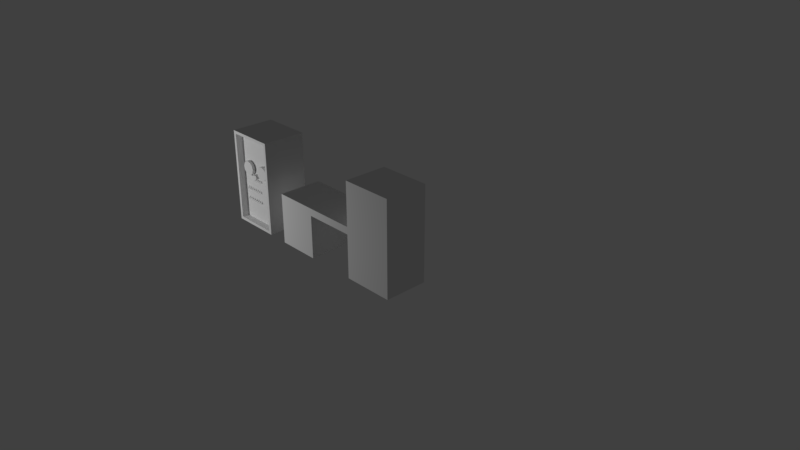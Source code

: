 # Source: computer.blend  (saved by Blender 2.78.0; exported with 4.5.12 LTS)
import bpy
from mathutils import Matrix  # noqa: F401  (used for matrix-valued properties, if any)

bpy.ops.wm.read_factory_settings(use_empty=True)
scene = bpy.context.scene
scene.name = 'Scene'

# ---- collections
col_collection_1 = bpy.data.collections.new('Collection 1'); scene.collection.children.link(col_collection_1)

# ---- materials (node trees are filled in below, after node groups)
mat_material = bpy.data.materials.new('Material')
mat_material.alpha_threshold = 0.0
mat_material.use_transparent_shadow = False
mat_material.roughness = 0.5
mat_material.line_color = (0.0, 0.0, 0.0, 1.0)

# ---- material node trees

# ---- world
world_world = bpy.data.worlds.new('World'); scene.world = world_world
world_world.color = (0.05088, 0.05088, 0.05088)
world_world.use_sun_shadow = False
world_world.sun_shadow_jitter_overblur = 0.0
world_world.cycles.sampling_method = 'MANUAL'

# ---- cameras
cam_camera = bpy.data.cameras.new('Camera')
cam_camera.clip_end = 100.0
cam_camera.lens = 35.0
cam_camera.sensor_width = 32.0
cam_camera.sensor_height = 18.0
cam_camera.ortho_scale = 7.314
cam_camera.dof.focus_distance = 0.0
cam_camera.dof.aperture_fstop = 128.0

# ---- lights
light_lamp = bpy.data.lights.new('Lamp', 'POINT')
light_lamp.transmission_factor = 0.0
light_lamp.cutoff_distance = 30.0
light_lamp.energy = 100.0
light_lamp.shadow_buffer_clip_start = 1.001
light_lamp.shadow_soft_size = 0.1
light_lamp.shadow_maximum_resolution = 0.006
light_lamp.use_absolute_resolution = True

# ---- meshes
me_cube_004 = bpy.data.meshes.new('Cube.004')
me_cube_004.from_pydata([(-1.96, -0.5, 0.04), (-1.34, -0.5, 0.04), (-1.96, -0.5, 0.3), (-1.34, -0.5, 0.3)], [], [(1, 3, 2, 0)])
me_cube_004.materials.append(mat_material)
me_cube_004.use_remesh_preserve_volume = False
me_cube_004.use_remesh_preserve_attributes = False
me_cube_004.use_mirror_vertex_groups = False
me_cube_004.update()
me_cube_002 = bpy.data.meshes.new('Cube.002')
me_cube_002.from_pydata([(-1.96, -0.5, 0.45), (-1.96, -0.5, 0.6), (-1.34, -0.5, 0.6), (-1.34, -0.5, 0.45), (-1.62, -0.5, 0.49), (-1.62, -0.53, 0.47), (-1.62, -0.5, 0.51), (-1.6, -0.53, 0.47), (-1.6, -0.5, 0.49), (-1.6, -0.5, 0.51), (-1.66, -0.5, 0.49), (-1.66, -0.53, 0.47), (-1.66, -0.5, 0.51), (-1.64, -0.53, 0.47), (-1.64, -0.5, 0.49), (-1.64, -0.5, 0.51), (-1.7, -0.5, 0.49), (-1.7, -0.53, 0.47), (-1.7, -0.5, 0.51), (-1.68, -0.53, 0.47), (-1.68, -0.5, 0.49), (-1.68, -0.5, 0.51), (-1.74, -0.5, 0.49), (-1.74, -0.53, 0.47), (-1.74, -0.5, 0.51), (-1.72, -0.53, 0.47), (-1.72, -0.5, 0.49), (-1.72, -0.5, 0.51), (-1.78, -0.5, 0.49), (-1.78, -0.53, 0.47), (-1.78, -0.5, 0.51), (-1.76, -0.53, 0.47), (-1.76, -0.5, 0.49), (-1.76, -0.5, 0.51), (-1.82, -0.5, 0.49), (-1.82, -0.53, 0.47), (-1.82, -0.5, 0.51), (-1.8, -0.53, 0.47), (-1.8, -0.5, 0.49), (-1.8, -0.5, 0.51), (-1.86, -0.5, 0.49), (-1.86, -0.53, 0.47), (-1.86, -0.5, 0.51), (-1.84, -0.53, 0.47), (-1.84, -0.5, 0.49), (-1.84, -0.5, 0.51), (-1.9, -0.5, 0.49), (-1.9, -0.53, 0.47), (-1.9, -0.5, 0.51), (-1.88, -0.53, 0.47), (-1.88, -0.5, 0.49), (-1.88, -0.5, 0.51), (-1.42, -0.5, 0.49), (-1.42, -0.53, 0.47), (-1.42, -0.5, 0.51), (-1.4, -0.53, 0.47), (-1.4, -0.5, 0.49), (-1.4, -0.5, 0.51), (-1.46, -0.5, 0.49), (-1.46, -0.53, 0.47), (-1.46, -0.5, 0.51), (-1.44, -0.53, 0.47), (-1.44, -0.5, 0.49), (-1.44, -0.5, 0.51), (-1.91, -0.5, 0.52), (-1.91, -0.5, 0.57), (-1.39, -0.5, 0.57), (-1.39, -0.5, 0.52), (-1.47, -0.5, 0.52), (-1.59, -0.5, 0.52), (-1.47, -0.5, 0.57), (-1.59, -0.5, 0.57)], [], [(69, 71, 65, 64), (8, 9, 7), (5, 6, 4), (4, 8, 7, 5), (9, 6, 5, 7), (14, 15, 13), (11, 12, 10), (10, 14, 13, 11), (15, 12, 11, 13), (20, 21, 19), (17, 18, 16), (16, 20, 19, 17), (21, 18, 17, 19), (26, 27, 25), (23, 24, 22), (22, 26, 25, 23), (27, 24, 23, 25), (32, 33, 31), (29, 30, 28), (28, 32, 31, 29), (33, 30, 29, 31), (38, 39, 37), (35, 36, 34), (34, 38, 37, 35), (39, 36, 35, 37), (44, 45, 43), (41, 42, 40), (40, 44, 43, 41), (45, 42, 41, 43), (50, 51, 49), (47, 48, 46), (46, 50, 49, 47), (51, 48, 47, 49), (56, 57, 55), (53, 54, 52), (52, 56, 55, 53), (57, 54, 53, 55), (62, 63, 61), (59, 60, 58), (58, 62, 61, 59), (63, 60, 59, 61), (64, 65, 1, 0), (66, 67, 3, 2), (67, 68, 69, 64, 0, 3), (65, 71, 70, 66, 2, 1), (67, 66, 70, 68), (68, 70, 71, 69)])
_uv = me_cube_002.uv_layers.new(name='UVMap')
_uv.uv.foreach_set('vector', [1.0, 0.75, 1.0, 0.875, 0.0, 0.875, 0.0, 0.75, 0.0, 0.0, 0.0, 0.0, 0.0, 0.0, 0.0, 0.0, 0.0, 0.0, 0.0, 0.0, 0.0, 0.0, 0.0, 0.0, 0.0, 0.0, 0.0, 0.0, 0.0, 0.0, 0.0, 0.0, 0.0, 0.0, 0.0, 0.0, 0.0, 0.0, 0.0, 0.0, 0.0, 0.0, 0.0, 0.0, 0.0, 0.0, 0.0, 0.0, 0.0, 0.0, 0.0, 0.0, 0.0, 0.0, 0.0, 0.0, 0.0, 0.0, 0.0, 0.0, 0.0, 0.0, 0.0, 0.0, 0.0, 0.0, 0.0, 0.0, 0.0, 0.0, 0.0, 0.0, 0.0, 0.0, 0.0, 0.0, 0.0, 0.0, 0.0, 0.0, 0.0, 0.0, 0.0, 0.0, 0.0, 0.0, 0.0, 0.0, 0.0, 0.0, 0.0, 0.0, 0.0, 0.0, 0.0, 0.0, 0.0, 0.0, 0.0, 0.0, 0.0, 0.0, 0.0, 0.0, 0.0, 0.0, 0.0, 0.0, 0.0, 0.0, 0.0, 0.0, 0.0, 0.0, 0.0, 0.0, 0.0, 0.0, 0.0, 0.0, 0.0, 0.0, 0.0, 0.0, 0.0, 0.0, 0.0, 0.0, 0.0, 0.0, 0.0, 0.0, 0.0, 0.0, 1.0, 0.0, 1.0, 1.0, 0.0, 1.0, 0.0, 0.0, 0.0, 0.0, 0.0, 0.0, 0.0, 0.0, 0.0, 0.0, 0.0, 0.0, 0.0, 0.0, 0.0, 0.0, 0.0, 0.0, 0.0, 0.0, 0.0, 0.0, 0.0, 0.0, 0.0, 0.0, 0.0, 0.0, 0.0, 0.0, 0.0, 0.0, 0.0, 0.0, 0.0, 0.0, 0.0, 0.0, 0.0, 0.0, 0.0, 0.0, 0.0, 0.0, 0.0, 0.0, 0.0, 0.0, 0.0, 0.0, 0.0, 0.0, 0.0, 0.0, 0.0, 0.0, 0.0, 0.0, 0.0, 0.0, 0.0, 0.0, 0.0, 0.0, 0.0, 0.0, 0.0, 0.0, 0.0, 0.0, 0.0, 0.0, 0.0, 0.0, 0.0, 0.0, 0.0, 0.0, 0.0, 0.0, 0.0, 0.0, 0.0, 0.0, 0.0, 0.0, 0.0, 0.0, 0.0, 0.0, 0.0, 0.0, 0.0, 0.0, 0.0, 0.0, 0.0, 0.0, 0.0, 0.0, 0.0, 0.0, 0.0, 0.0, 0.0, 0.0, 0.0, 0.0, 0.0, 0.0, 0.0, 0.0, 0.0, 0.0, 0.0, 0.0, 0.0, 0.0, 0.0, 0.0, 0.0, 0.0, 0.0, 0.0, 0.0, 0.0, 0.0, 0.0, 0.0, 0.0, 0.0, 0.0, 0.0, 0.0, 0.0, 0.0, 0.0, 0.0, 0.0, 0.0, 0.0, 0.0, 0.0, 0.0, 0.0, 0.0, 0.0, 0.0, 0.0, 0.0, 0.0, 0.0, 0.0, 0.0, 0.0, 0.0, 0.0, 0.0, 0.0, 0.0, 0.0, 0.0, 0.0, 0.0, 0.0, 0.0, 0.0, 0.0, 0.0, 0.0, 0.0, 0.0, 0.0, 0.0, 0.0, 0.0, 0.0, 0.0, 0.0, 0.0, 0.0, 0.0, 0.0, 0.0, 0.0, 0.0, 0.0, 0.0, 1.0, 0.625, 1.0, 0.75, 0.7656, 0.75, 0.7656, 0.625, 0.0, 0.0, 0.0, 0.0, 0.0, 0.0, 0.0, 0.0])
me_cube_002.materials.append(mat_material)
me_cube_002.use_remesh_preserve_volume = False
me_cube_002.use_remesh_preserve_attributes = False
me_cube_002.use_mirror_vertex_groups = False
me_cube_002.update()
me_circle = bpy.data.meshes.new('Circle')
me_circle.from_pydata([(-1.6, -2.0, 5.0), (-1.6, 2.0, 5.0), (4.6, 2.0, 5.0), (4.6, -2.0, 5.0), (0.0, 1.0, 5.5), (-0.5, 0.866, 5.5), (-0.866, 0.5, 5.5), (-1.0, -4.589e-07, 5.5), (-0.866, -0.5, 5.5), (-0.5, -0.866, 5.5), (-1.51e-07, -1.0, 5.5), (0.5, -0.866, 5.5), (0.866, -0.5, 5.5), (1.0, -8.802e-07, 5.5), (0.866, 0.5, 5.5), (0.5, 0.866, 5.5), (3.0, 1.0, 5.5), (2.5, 0.866, 5.5), (2.134, 0.5, 5.5), (2.0, -4.589e-07, 5.5), (2.134, -0.5, 5.5), (2.5, -0.866, 5.5), (3.0, -1.0, 5.5), (3.5, -0.866, 5.5), (3.866, -0.5, 5.5), (4.0, -8.802e-07, 5.5), (3.866, 0.5, 5.5), (3.5, 0.866, 5.5), (-1.987e-07, 1.0, 5.1), (-0.5, 0.866, 5.1), (-0.866, 0.5, 5.1), (-1.0, -5.042e-07, 5.1), (-0.866, -0.5, 5.1), (-0.5, -0.866, 5.1), (-3.497e-07, -1.0, 5.1), (0.5, -0.866, 5.1), (0.866, -0.5, 5.1), (1.0, -9.254e-07, 5.1), (0.866, 0.5, 5.1), (0.5, 0.866, 5.1), (3.0, 1.0, 5.1), (2.5, 0.866, 5.1), (2.134, 0.5, 5.1), (2.0, -5.042e-07, 5.1), (2.134, -0.5, 5.1), (2.5, -0.866, 5.1), (3.0, -1.0, 5.1), (3.5, -0.866, 5.1), (3.866, -0.5, 5.1), (4.0, -9.254e-07, 5.1), (3.866, 0.5, 5.1), (3.5, 0.866, 5.1), (1.2, -1.1, 5.6), (1.2, -0.6, 5.6), (1.2, -1.1, 4.8), (1.2, -0.6, 4.8), (1.8, -1.1, 5.6), (1.8, -0.6, 5.6), (1.8, -1.1, 4.8), (1.8, -0.6, 4.8), (0.8, -1.7, 5.3), (1.2, -1.5, 5.0), (0.8, -1.5, 5.0), (0.8, -1.3, 5.0), (1.0, -1.7, 5.3), (1.2, -1.7, 5.3), (1.0, -1.5, 5.0), (1.0, -1.3, 5.0), (1.2, -1.3, 5.0), (1.4, -1.7, 5.3), (1.4, -1.5, 5.0), (1.4, -1.3, 5.0), (1.6, -1.5, 5.0), (1.6, -1.7, 5.3), (1.6, -1.3, 5.0), (1.8, -1.7, 5.3), (1.8, -1.5, 5.0), (1.8, -1.3, 5.0), (2.0, -1.5, 5.0), (2.0, -1.7, 5.3), (2.0, -1.3, 5.0), (2.2, -1.7, 5.3), (2.2, -1.5, 5.0), (2.2, -1.3, 5.0), (3.4, -1.5, 5.0), (3.4, -1.7, 5.3), (3.4, -1.3, 5.0), (3.6, -1.7, 5.3), (3.6, -1.5, 5.0), (3.6, -1.3, 5.0), (3.8, -1.5, 5.0), (3.8, -1.7, 5.3), (3.8, -1.3, 5.0), (4.0, -1.7, 5.3), (4.0, -1.5, 5.0), (4.0, -1.3, 5.0), (0.1, -0.9, 5.2), (0.1, -0.9, 5.4), (3.0, -0.9, 5.2), (3.0, -0.9, 5.4)], [], [(3, 2, 1, 0), (17, 18, 19, 20, 21, 22, 23, 24, 25, 26, 27, 16), (5, 6, 7, 8, 9, 10, 11, 12, 13, 14, 15, 4), (41, 40, 51, 50, 49, 48, 47, 46, 45, 44, 43, 42), (29, 28, 39, 38, 37, 36, 35, 34, 33, 32, 31, 30), (4, 28, 29, 5), (19, 43, 44, 20), (12, 36, 37, 13), (27, 51, 40, 16), (5, 29, 30, 6), (20, 44, 45, 21), (13, 37, 38, 14), (6, 30, 31, 7), (21, 45, 46, 22), (14, 38, 39, 15), (7, 31, 32, 8), (22, 46, 47, 23), (15, 39, 28, 4), (8, 32, 33, 9), (23, 47, 48, 24), (16, 40, 41, 17), (9, 33, 34, 10), (24, 48, 49, 25), (17, 41, 42, 18), (10, 34, 35, 11), (25, 49, 50, 26), (18, 42, 43, 19), (11, 35, 36, 12), (26, 50, 51, 27), (52, 53, 55, 54), (60, 63, 62), (58, 59, 57, 56), (56, 57, 53, 52), (54, 58, 56, 52), (59, 55, 53, 57), (70, 71, 69), (66, 67, 64), (65, 68, 61), (62, 66, 64, 60), (67, 63, 60, 64), (61, 70, 69, 65), (71, 68, 65, 69), (76, 77, 75), (73, 74, 72), (72, 76, 75, 73), (77, 74, 73, 75), (82, 83, 81), (79, 80, 78), (78, 82, 81, 79), (83, 80, 79, 81), (88, 89, 87), (85, 86, 84), (84, 88, 87, 85), (89, 86, 85, 87), (94, 95, 93), (91, 92, 90), (90, 94, 93, 91), (95, 92, 91, 93), (96, 97, 99, 98)])
_uv = me_circle.uv_layers.new(name='UVMap')
_uv.uv.foreach_set('vector', [0.0, 0.0, 0.0, 0.0, 0.0, 0.0, 0.0, 0.0, 0.3168, 0.7499, 0.1829, 0.7499, 0.06695, 0.7165, -1.49e-08, 0.6585, 5.96e-08, 0.5915, 0.06695, 0.5335, 0.1829, 0.5001, 0.3168, 0.5001, 0.4328, 0.5335, 0.4997, 0.5915, 0.4997, 0.6585, 0.4328, 0.7165, 0.3168, 0.5001, 0.1829, 0.5001, 0.06695, 0.5335, -1.49e-08, 0.5915, 5.96e-08, 0.6585, 0.06695, 0.7165, 0.1829, 0.7499, 0.3168, 0.7499, 0.4328, 0.7165, 0.4997, 0.6585, 0.4997, 0.5915, 0.4328, 0.5335, 0.0, 0.0, 0.0, 0.0, 0.0, 0.0, 0.0, 0.0, 0.0, 0.0, 0.0, 0.0, 0.0, 0.0, 0.0, 0.0, 0.0, 0.0, 0.0, 0.0, 0.0, 0.0, 0.0, 0.0, 0.0, 0.0, 0.0, 0.0, 0.0, 0.0, 0.0, 0.0, 0.0, 0.0, 0.0, 0.0, 0.0, 0.0, 0.0, 0.0, 0.0, 0.0, 0.0, 0.0, 0.0, 0.0, 0.0, 0.0, 0.0, 0.0, 0.0, 0.0, 0.0, 0.0, 0.0, 0.0, 0.0, 0.0, 0.0, 0.0, 0.0, 0.0, 0.0, 0.0, 0.0, 0.0, 0.0, 0.0, 0.0, 0.0, 0.0, 0.0, 0.0, 0.0, 0.0, 0.0, 0.0, 0.0, 0.0, 0.0, 0.0, 0.0, 0.0, 0.0, 0.0, 0.0, 0.0, 0.0, 0.0, 0.0, 0.0, 0.0, 0.0, 0.0, 0.0, 0.0, 0.0, 0.0, 0.0, 0.0, 0.0, 0.0, 0.0, 0.0, 0.0, 0.0, 0.0, 0.0, 0.0, 0.0, 0.0, 0.0, 0.0, 0.0, 0.0, 0.0, 0.0, 0.0, 0.0, 0.0, 0.0, 0.0, 0.0, 0.0, 0.0, 0.0, 0.0, 0.0, 0.0, 0.0, 0.0, 0.0, 0.0, 0.0, 0.0, 0.0, 0.0, 0.0, 0.0, 0.0, 0.0, 0.0, 0.0, 0.0, 0.0, 0.0, 0.0, 0.0, 0.0, 0.0, 0.0, 0.0, 0.0, 0.0, 0.0, 0.0, 0.0, 0.0, 0.0, 0.0, 0.0, 0.0, 0.0, 0.0, 0.0, 0.0, 0.0, 0.0, 0.0, 0.0, 0.0, 0.0, 0.0, 0.0, 0.0, 0.0, 0.0, 0.0, 0.0, 0.0, 0.0, 0.0, 0.0, 0.0, 0.0, 0.0, 0.0, 0.0, 0.0, 0.0, 0.0, 0.0, 0.0, 0.0, 0.0, 0.0, 0.0, 0.0, 0.0, 0.0, 0.0, 0.0, 0.0, 0.0, 0.0, 0.0, 0.0, 0.0, 0.0, 0.0, 0.0, 0.0, 0.0, 0.0, 0.0, 0.0, 0.0, 0.0, 0.0, 0.0, 0.0, 0.0, 0.0, 0.0, 0.0, 0.0, 0.0, 0.0, 0.0, 0.0, 0.0, 0.0, 0.0, 0.0, 0.0, 0.0, 0.0, 0.0, 0.0, 0.0, 0.0, 0.0, 0.0, 0.0, 0.0, 0.0, 0.0, 0.0, 0.0, 0.0, 0.0, 0.0, 0.0, 0.0, 0.0, 0.0, 0.0, 0.0, 0.0, 0.0, 0.0, 0.0, 0.0, 0.0, 0.0, 0.0, 0.0, 0.0, 0.0, 0.0, 0.0, 0.0, 0.0, 0.0, 0.0, 0.0, 0.0, 0.0, 0.0, 0.0, 0.0, 0.0, 0.0, 0.0, 0.0, 0.0, 0.0, 0.0, 0.0, 0.0, 0.0, 0.0, 0.0, 0.0, 0.0, 0.0, 0.0, 0.0, 0.0, 0.0, 0.0, 0.0, 0.0, 0.0, 0.0, 0.0, 0.0, 0.0, 0.0, 0.0, 0.0, 0.0, 0.0, 0.0, 0.0, 0.0, 0.0, 0.0, 0.0, 0.0, 0.0, 0.0, 0.0, 0.0, 0.0, 0.0, 0.0, 0.0, 0.0, 0.0, 0.0, 0.0, 0.0, 0.0, 0.0, 0.0, 0.0, 0.0, 0.0, 0.0, 0.0, 0.0, 0.0, 0.0, 0.0, 0.0, 0.0, 0.0, 0.0, 0.0, 0.0, 0.0, 0.0, 0.0, 0.0, 0.0, 0.0, 0.0, 0.0, 0.0, 0.0, 0.0, 0.0, 0.0, 0.0, 0.0, 0.0, 0.0, 0.0, 0.0, 0.0, 0.0, 0.0, 0.0, 0.0, 0.0, 0.0, 0.0, 0.0, 0.0, 0.0, 0.0, 0.0, 0.0, 0.0, 0.0, 0.0, 0.0, 0.0, 0.0, 0.0, 0.0, 0.0, 0.0, 0.0, 0.0, 0.0, 0.0, 0.0, 0.0, 0.0, 0.0, 0.0, 0.0, 0.0, 0.0, 0.0, 0.0, 0.0, 0.0, 0.0, 0.0, 0.0, 0.0, 0.0, 0.0, 0.0, 0.0, 0.0, 0.0, 0.0, 0.0, 0.0, 0.0, 0.0, 0.0, 0.0, 0.0, 0.0, 0.0, 0.0, 0.0, 0.0, 0.0, 0.0, 0.0, 0.0, 0.0, 0.0, 0.0, 0.0, 0.0, 0.0, 0.0, 0.0, 0.0, 0.0, 0.0, 0.0, 0.0, 0.0, 0.0, 0.0, 0.0, 0.0, 0.0])
me_circle.materials.append(mat_material)
me_circle.use_remesh_preserve_volume = False
me_circle.use_remesh_preserve_attributes = False
me_circle.use_mirror_vertex_groups = False
me_circle.update()
me_cube = bpy.data.meshes.new('Cube')
me_cube.from_pydata([(-0.4, -5.96e-08, 2.235e-08), (-0.4, -0.6, 2.235e-08), (-1.0, -0.6, 2.235e-08), (-1.0, 3.576e-07, 2.235e-08), (-0.4, -5.364e-07, 0.6), (-0.4, -0.6, 0.6), (-1.0, -0.6, 0.6), (-1.0, 0.0, 0.6), (-0.4, -5.364e-07, 0.7), (-0.4, -0.6, 0.7), (-1.0, -0.6, 0.7), (-1.0, 0.0, 0.7), (0.3, -1.55e-06, 0.6), (0.3, -0.6, 0.6), (0.3, -1.55e-06, 0.7), (0.3, -0.6, 0.7), (1.0, -2.563e-06, 0.6), (1.0, -0.6, 0.6), (1.0, -2.563e-06, 0.7), (1.0, -0.6, 0.7), (0.3, -1.55e-06, 1.3), (0.3, -0.6, 1.3), (1.0, -2.563e-06, 1.3), (1.0, -0.6, 1.3), (0.3, -1.55e-06, -2.384e-07), (0.3, -0.6, -2.384e-07), (1.0, -2.563e-06, -2.384e-07), (1.0, -0.6, -2.384e-07), (-1.96, -0.6, 0.04), (-1.96, -0.6, 1.26), (-2.0, 0.0, 0.0), (-2.0, 0.0, 1.3), (-1.34, -0.6, 0.04), (-1.34, -0.6, 1.26), (-1.3, 0.0, 0.0), (-1.3, 0.0, 1.3), (-2.0, -0.6, 0.0), (-2.0, -0.6, 1.3), (-1.3, -0.6, 1.3), (-1.3, -0.6, 0.0), (-1.96, -0.5, 0.04), (-1.96, -0.5, 1.26), (-1.34, -0.5, 1.26), (-1.34, -0.5, 0.04), (-1.96, -0.5, 1.26), (-1.34, -0.5, 1.26), (-1.96, -0.5, 1.0), (-1.34, -0.5, 1.0)], [], [(0, 1, 2, 3), (7, 6, 10, 11), (0, 4, 5, 1), (1, 5, 6, 2), (2, 6, 7, 3), (4, 0, 3, 7), (8, 11, 10, 9), (4, 7, 11, 8), (6, 5, 9, 10), (4, 8, 14, 12), (12, 14, 18, 16), (8, 9, 15, 14), (5, 4, 12, 13), (9, 5, 13, 15), (17, 16, 18, 19), (12, 16, 26, 24), (15, 13, 17, 19), (19, 18, 22, 23), (20, 21, 23, 22), (14, 15, 21, 20), (18, 14, 20, 22), (15, 19, 23, 21), (25, 24, 26, 27), (13, 12, 24, 25), (17, 13, 25, 27), (16, 17, 27, 26), (36, 37, 31, 30), (30, 31, 35, 34), (34, 35, 38, 39), (33, 29, 41, 42), (30, 34, 39, 36), (35, 31, 37, 38), (28, 29, 37, 36), (33, 32, 39, 38), (32, 28, 36, 39), (29, 33, 38, 37), (32, 33, 42, 43), (28, 32, 43, 40), (29, 28, 40, 41), (47, 45, 44, 46)])
me_cube.materials.append(mat_material)
me_cube.use_remesh_preserve_volume = False
me_cube.use_remesh_preserve_attributes = False
me_cube.use_mirror_vertex_groups = False
me_cube.update()

# ---- objects
ob_cube_003 = bpy.data.objects.new('Cube.003', me_cube_004)
ob_cube_002 = bpy.data.objects.new('Cube.002', me_cube_002)
ob_cube_001 = bpy.data.objects.new('Cube.001', me_cube_002)
ob_circle = bpy.data.objects.new('Circle', me_circle)
ob_cube = bpy.data.objects.new('Cube', me_cube)
ob_lamp = bpy.data.objects.new('Lamp', light_lamp)
ob_camera = bpy.data.objects.new('Camera', cam_camera)

# ---- transforms, parenting, visibility, modifiers, constraints
ob_cube_003.location = (0.0, 0.0, 0.0)
ob_cube_003.lock_rotations_4d = False
ob_cube_003.empty_display_type = 'ARROWS'
ob_cube_003.lineart.crease_threshold = 0.0
ob_cube_002.location = (0.0, 0.0, -0.15)
ob_cube_002.lock_rotations_4d = False
ob_cube_002.empty_display_type = 'ARROWS'
ob_cube_002.lineart.crease_threshold = 0.0
ob_cube_001.location = (0.0, 0.0, 0.0)
ob_cube_001.lock_rotations_4d = False
ob_cube_001.empty_display_type = 'ARROWS'
ob_cube_001.lineart.crease_threshold = 0.0
ob_circle.location = (-1.8, 0.0, 0.8)
ob_circle.rotation_euler = (1.571, -0.0, 0.0)
ob_circle.scale = (0.1, 0.1, 0.1)
ob_circle.lineart.crease_threshold = 0.0
ob_cube.location = (0.0, 0.0, 0.0)
ob_cube.lock_rotations_4d = False
ob_cube.empty_display_type = 'ARROWS'
ob_cube.lineart.crease_threshold = 0.0
ob_lamp.location = (-2.42, -2.994, 0.6766)
ob_lamp.rotation_euler = (0.6503, 0.05522, 1.866)
ob_lamp.lock_rotations_4d = False
ob_lamp.empty_display_type = 'ARROWS'
ob_lamp.color = (0.0, 0.0, 0.0, 0.0)
ob_lamp.lineart.crease_threshold = 0.0
ob_camera.location = (7.481, -6.508, 5.344)
ob_camera.rotation_euler = (1.109, 0.0, 0.8149)
ob_camera.lock_rotations_4d = False
ob_camera.empty_display_type = 'ARROWS'
ob_camera.color = (0.0, 0.0, 0.0, 0.0)
ob_camera.display_type = 'WIRE'
ob_camera.lineart.crease_threshold = 0.0

# ---- collection membership
col_collection_1.objects.link(ob_cube_003)
col_collection_1.objects.link(ob_cube_002)
col_collection_1.objects.link(ob_cube_001)
col_collection_1.objects.link(ob_circle)
col_collection_1.objects.link(ob_cube)
col_collection_1.objects.link(ob_lamp)
col_collection_1.objects.link(ob_camera)

# ---- scene / render settings (as saved in the file)
scene.camera = ob_camera
scene.frame_start = 1; scene.frame_end = 250; scene.frame_set(1)
scene.render.engine = 'BLENDER_EEVEE_NEXT'
scene.render.resolution_percentage = 50
scene.render.dither_intensity = 0.0
scene.cycles.use_denoising = False
scene.cycles.samples = 128
scene.cycles.sampling_pattern = 'TABULATED_SOBOL'
scene.cycles.light_sampling_threshold = 0.0
scene.cycles.use_adaptive_sampling = False
scene.cycles.use_light_tree = False
scene.cycles.blur_glossy = 0.0
scene.cycles.sample_clamp_indirect = 0.0
scene.view_settings.view_transform = 'Standard'
bpy.context.view_layer.update()
